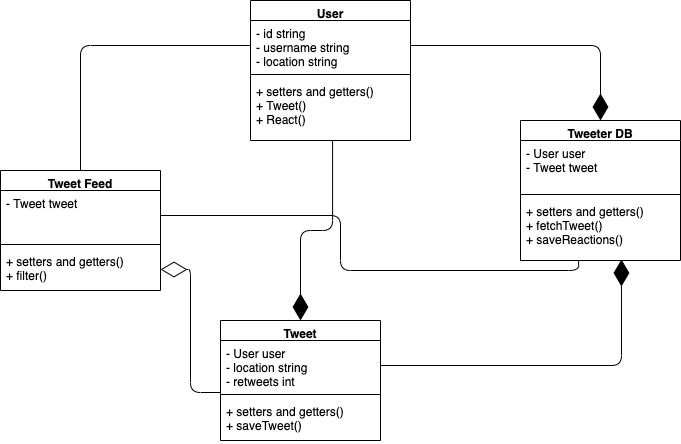

The diagram above was exported from draw.io. Its source (the exported page's mxGraphModel, read from the mxfile embedded in the PNG):
<mxGraphModel dx="935" dy="566" grid="1" gridSize="10" guides="1" tooltips="1" connect="1" arrows="1" fold="1" page="1" pageScale="1" pageWidth="1654" pageHeight="1169" math="0" shadow="0">
  <root>
    <mxCell id="xbPfB26IureyKA4hExF--0" />
    <mxCell id="xbPfB26IureyKA4hExF--1" parent="xbPfB26IureyKA4hExF--0" />
    <mxCell id="xbPfB26IureyKA4hExF--2" value="User" style="swimlane;fontStyle=1;align=center;verticalAlign=top;childLayout=stackLayout;horizontal=1;startSize=20;horizontalStack=0;resizeParent=1;resizeParentMax=0;resizeLast=0;collapsible=1;marginBottom=0;" vertex="1" parent="xbPfB26IureyKA4hExF--1">
      <mxGeometry x="737" y="270" width="160" height="140" as="geometry" />
    </mxCell>
    <mxCell id="xbPfB26IureyKA4hExF--3" value="- id string&#10;- username string&#10;- location string" style="text;strokeColor=none;fillColor=none;align=left;verticalAlign=top;spacingLeft=4;spacingRight=4;overflow=hidden;rotatable=0;points=[[0,0.5],[1,0.5]];portConstraint=eastwest;" vertex="1" parent="xbPfB26IureyKA4hExF--2">
      <mxGeometry y="20" width="160" height="50" as="geometry" />
    </mxCell>
    <mxCell id="xbPfB26IureyKA4hExF--4" value="" style="line;strokeWidth=1;fillColor=none;align=left;verticalAlign=middle;spacingTop=-1;spacingLeft=3;spacingRight=3;rotatable=0;labelPosition=right;points=[];portConstraint=eastwest;" vertex="1" parent="xbPfB26IureyKA4hExF--2">
      <mxGeometry y="70" width="160" height="8" as="geometry" />
    </mxCell>
    <mxCell id="xbPfB26IureyKA4hExF--5" value="+ setters and getters()&#10;+ Tweet()&#10;+ React()" style="text;strokeColor=none;fillColor=none;align=left;verticalAlign=top;spacingLeft=4;spacingRight=4;overflow=hidden;rotatable=0;points=[[0,0.5],[1,0.5]];portConstraint=eastwest;" vertex="1" parent="xbPfB26IureyKA4hExF--2">
      <mxGeometry y="78" width="160" height="62" as="geometry" />
    </mxCell>
    <mxCell id="xbPfB26IureyKA4hExF--6" value="Tweeter DB" style="swimlane;fontStyle=1;align=center;verticalAlign=top;childLayout=stackLayout;horizontal=1;startSize=20;horizontalStack=0;resizeParent=1;resizeParentMax=0;resizeLast=0;collapsible=1;marginBottom=0;" vertex="1" parent="xbPfB26IureyKA4hExF--1">
      <mxGeometry x="1007" y="390" width="160" height="140" as="geometry" />
    </mxCell>
    <mxCell id="xbPfB26IureyKA4hExF--7" value="- User user&#10;- Tweet tweet" style="text;strokeColor=none;fillColor=none;align=left;verticalAlign=top;spacingLeft=4;spacingRight=4;overflow=hidden;rotatable=0;points=[[0,0.5],[1,0.5]];portConstraint=eastwest;" vertex="1" parent="xbPfB26IureyKA4hExF--6">
      <mxGeometry y="20" width="160" height="50" as="geometry" />
    </mxCell>
    <mxCell id="xbPfB26IureyKA4hExF--8" value="" style="line;strokeWidth=1;fillColor=none;align=left;verticalAlign=middle;spacingTop=-1;spacingLeft=3;spacingRight=3;rotatable=0;labelPosition=right;points=[];portConstraint=eastwest;" vertex="1" parent="xbPfB26IureyKA4hExF--6">
      <mxGeometry y="70" width="160" height="8" as="geometry" />
    </mxCell>
    <mxCell id="xbPfB26IureyKA4hExF--9" value="+ setters and getters()&#10;+ fetchTweet()&#10;+ saveReactions()" style="text;strokeColor=none;fillColor=none;align=left;verticalAlign=top;spacingLeft=4;spacingRight=4;overflow=hidden;rotatable=0;points=[[0,0.5],[1,0.5]];portConstraint=eastwest;" vertex="1" parent="xbPfB26IureyKA4hExF--6">
      <mxGeometry y="78" width="160" height="62" as="geometry" />
    </mxCell>
    <mxCell id="xbPfB26IureyKA4hExF--10" value="Tweet" style="swimlane;fontStyle=1;align=center;verticalAlign=top;childLayout=stackLayout;horizontal=1;startSize=20;horizontalStack=0;resizeParent=1;resizeParentMax=0;resizeLast=0;collapsible=1;marginBottom=0;" vertex="1" parent="xbPfB26IureyKA4hExF--1">
      <mxGeometry x="707" y="590" width="160" height="120" as="geometry" />
    </mxCell>
    <mxCell id="xbPfB26IureyKA4hExF--11" value="- User user&#10;- location string&#10;- retweets int" style="text;strokeColor=none;fillColor=none;align=left;verticalAlign=top;spacingLeft=4;spacingRight=4;overflow=hidden;rotatable=0;points=[[0,0.5],[1,0.5]];portConstraint=eastwest;" vertex="1" parent="xbPfB26IureyKA4hExF--10">
      <mxGeometry y="20" width="160" height="50" as="geometry" />
    </mxCell>
    <mxCell id="xbPfB26IureyKA4hExF--12" value="" style="line;strokeWidth=1;fillColor=none;align=left;verticalAlign=middle;spacingTop=-1;spacingLeft=3;spacingRight=3;rotatable=0;labelPosition=right;points=[];portConstraint=eastwest;" vertex="1" parent="xbPfB26IureyKA4hExF--10">
      <mxGeometry y="70" width="160" height="8" as="geometry" />
    </mxCell>
    <mxCell id="xbPfB26IureyKA4hExF--13" value="+ setters and getters()&#10;+ saveTweet()" style="text;strokeColor=none;fillColor=none;align=left;verticalAlign=top;spacingLeft=4;spacingRight=4;overflow=hidden;rotatable=0;points=[[0,0.5],[1,0.5]];portConstraint=eastwest;" vertex="1" parent="xbPfB26IureyKA4hExF--10">
      <mxGeometry y="78" width="160" height="42" as="geometry" />
    </mxCell>
    <mxCell id="xbPfB26IureyKA4hExF--14" value="Tweet Feed" style="swimlane;fontStyle=1;align=center;verticalAlign=top;childLayout=stackLayout;horizontal=1;startSize=20;horizontalStack=0;resizeParent=1;resizeParentMax=0;resizeLast=0;collapsible=1;marginBottom=0;" vertex="1" parent="xbPfB26IureyKA4hExF--1">
      <mxGeometry x="487" y="440" width="160" height="120" as="geometry" />
    </mxCell>
    <mxCell id="xbPfB26IureyKA4hExF--15" value="- Tweet tweet" style="text;strokeColor=none;fillColor=none;align=left;verticalAlign=top;spacingLeft=4;spacingRight=4;overflow=hidden;rotatable=0;points=[[0,0.5],[1,0.5]];portConstraint=eastwest;" vertex="1" parent="xbPfB26IureyKA4hExF--14">
      <mxGeometry y="20" width="160" height="50" as="geometry" />
    </mxCell>
    <mxCell id="xbPfB26IureyKA4hExF--16" value="" style="line;strokeWidth=1;fillColor=none;align=left;verticalAlign=middle;spacingTop=-1;spacingLeft=3;spacingRight=3;rotatable=0;labelPosition=right;points=[];portConstraint=eastwest;" vertex="1" parent="xbPfB26IureyKA4hExF--14">
      <mxGeometry y="70" width="160" height="8" as="geometry" />
    </mxCell>
    <mxCell id="xbPfB26IureyKA4hExF--17" value="+ setters and getters()&#10;+ filter()" style="text;strokeColor=none;fillColor=none;align=left;verticalAlign=top;spacingLeft=4;spacingRight=4;overflow=hidden;rotatable=0;points=[[0,0.5],[1,0.5]];portConstraint=eastwest;" vertex="1" parent="xbPfB26IureyKA4hExF--14">
      <mxGeometry y="78" width="160" height="42" as="geometry" />
    </mxCell>
    <mxCell id="xbPfB26IureyKA4hExF--26" value="" style="endArrow=diamondThin;endFill=1;endSize=24;html=1;exitX=1;exitY=0.5;exitDx=0;exitDy=0;entryX=0.5;entryY=0;entryDx=0;entryDy=0;edgeStyle=orthogonalEdgeStyle;" edge="1" parent="xbPfB26IureyKA4hExF--1" source="xbPfB26IureyKA4hExF--3" target="xbPfB26IureyKA4hExF--6">
      <mxGeometry width="160" relative="1" as="geometry">
        <mxPoint x="977" y="320" as="sourcePoint" />
        <mxPoint x="1137" y="320" as="targetPoint" />
      </mxGeometry>
    </mxCell>
    <mxCell id="xbPfB26IureyKA4hExF--27" value="" style="endArrow=diamondThin;endFill=1;endSize=24;html=1;exitX=1;exitY=0.5;exitDx=0;exitDy=0;edgeStyle=orthogonalEdgeStyle;entryX=0.631;entryY=0.984;entryDx=0;entryDy=0;entryPerimeter=0;" edge="1" parent="xbPfB26IureyKA4hExF--1" source="xbPfB26IureyKA4hExF--11" target="xbPfB26IureyKA4hExF--9">
      <mxGeometry width="160" relative="1" as="geometry">
        <mxPoint x="907" y="325" as="sourcePoint" />
        <mxPoint x="1120" y="580" as="targetPoint" />
      </mxGeometry>
    </mxCell>
    <mxCell id="xbPfB26IureyKA4hExF--28" value="" style="endArrow=none;html=1;entryX=0.363;entryY=1;entryDx=0;entryDy=0;exitX=1;exitY=0.5;exitDx=0;exitDy=0;entryPerimeter=0;edgeStyle=orthogonalEdgeStyle;" edge="1" parent="xbPfB26IureyKA4hExF--1" source="xbPfB26IureyKA4hExF--15" target="xbPfB26IureyKA4hExF--9">
      <mxGeometry width="50" height="50" relative="1" as="geometry">
        <mxPoint x="857" y="530" as="sourcePoint" />
        <mxPoint x="907" y="480" as="targetPoint" />
      </mxGeometry>
    </mxCell>
    <mxCell id="xbPfB26IureyKA4hExF--31" value="" style="endArrow=none;html=1;entryX=0.5;entryY=0;entryDx=0;entryDy=0;exitX=0;exitY=0.5;exitDx=0;exitDy=0;edgeStyle=orthogonalEdgeStyle;" edge="1" parent="xbPfB26IureyKA4hExF--1" source="xbPfB26IureyKA4hExF--3" target="xbPfB26IureyKA4hExF--14">
      <mxGeometry width="50" height="50" relative="1" as="geometry">
        <mxPoint x="717" y="465" as="sourcePoint" />
        <mxPoint x="1017" y="465" as="targetPoint" />
      </mxGeometry>
    </mxCell>
    <mxCell id="xbPfB26IureyKA4hExF--33" value="" style="endArrow=diamondThin;endFill=1;endSize=24;html=1;exitX=0.513;exitY=1;exitDx=0;exitDy=0;edgeStyle=orthogonalEdgeStyle;exitPerimeter=0;" edge="1" parent="xbPfB26IureyKA4hExF--1" source="xbPfB26IureyKA4hExF--5" target="xbPfB26IureyKA4hExF--10">
      <mxGeometry width="160" relative="1" as="geometry">
        <mxPoint x="907" y="325" as="sourcePoint" />
        <mxPoint x="1097" y="420" as="targetPoint" />
      </mxGeometry>
    </mxCell>
    <mxCell id="2xHxS8ebT7O_cvg82Tkg-0" value="" style="endArrow=diamondThin;endFill=0;endSize=24;html=1;exitX=0;exitY=1.04;exitDx=0;exitDy=0;exitPerimeter=0;edgeStyle=orthogonalEdgeStyle;" edge="1" parent="xbPfB26IureyKA4hExF--1" source="xbPfB26IureyKA4hExF--11" target="xbPfB26IureyKA4hExF--17">
      <mxGeometry width="160" relative="1" as="geometry">
        <mxPoint x="490" y="650" as="sourcePoint" />
        <mxPoint x="650" y="650" as="targetPoint" />
      </mxGeometry>
    </mxCell>
  </root>
</mxGraphModel>